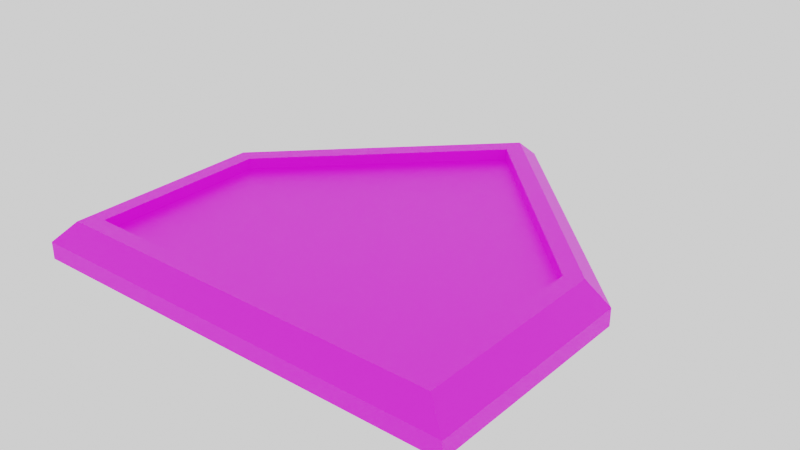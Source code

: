 # Source: plate.blend  (saved by Blender 2.80.75; exported with 4.5.12 LTS)
import bpy
from mathutils import Matrix  # noqa: F401  (used for matrix-valued properties, if any)

bpy.ops.wm.read_factory_settings(use_empty=True)
scene = bpy.context.scene
scene.name = 'Scene'

# ---- collections
col_collection = bpy.data.collections.new('Collection'); scene.collection.children.link(col_collection)

# ---- images (referenced by path relative to the original .blend; pixels are not part of the script)
import os
ASSET_DIR = os.environ.get("B2B_ASSET_DIR", "")  # directory of the original .blend (textures are referenced by path, not embedded)
HERE = os.path.dirname(os.path.abspath(__file__))  # packed textures are extracted next to this script under _unpacked/

def load_image(name, relpath, width, height, colorspace="sRGB"):
    """Load a texture the original file referenced (path relative to the .blend, or extracted next to this script)."""
    p = next((c for c in (os.path.join(HERE, relpath), os.path.join(ASSET_DIR, relpath)) if relpath and os.path.exists(c)), "")
    if p:
        img = bpy.data.images.load(p, check_existing=True)
        img.name = name
    else:  # same state as the original file: an image datablock whose file is absent (Cycles renders it pink)
        img = bpy.data.images.new(name, width, height)
        img.source = "FILE"
        img.filepath = "//" + (relpath or name)
    img.colorspace_settings.name = colorspace
    return img
img_baseball_plate = load_image('Baseball Plate', 'BasePlatDiffuse.png', 1024, 1024, 'sRGB')

# ---- materials (node trees are filled in below, after node groups)
mat_material_001 = bpy.data.materials.new('Material.001')
mat_material_002 = bpy.data.materials.new('Material.002')

# ---- material node trees
mat_material_001.use_nodes = True; mat_material_001.node_tree.nodes.clear()
_N = mat_material_001.node_tree.nodes; _L = mat_material_001.node_tree.links
n0 = _N.new('ShaderNodeOutputMaterial'); n0.name = 'Material Output'; n0.location = (300, 300)
n1 = _N.new('ShaderNodeBsdfPrincipled'); n1.name = 'Principled BSDF'; n1.location = (10, 300)
n1.distribution = 'GGX'
n1.subsurface_method = 'BURLEY'
n1.inputs[0].default_value = (0.0, 0.0, 0.0, 1.0)
n1.inputs[3].default_value = 1.45
n1.inputs[27].default_value = (0.0, 0.0, 0.0, 1.0)
n1.inputs[28].default_value = 1.0
_L.new(n1.outputs[0], n0.inputs[0])
n0.is_active_output = True
mat_material_002.use_nodes = True; mat_material_002.node_tree.nodes.clear()
_N = mat_material_002.node_tree.nodes; _L = mat_material_002.node_tree.links
n0 = _N.new('ShaderNodeOutputMaterial'); n0.name = 'Material Output'; n0.location = (300, 300)
n1 = _N.new('ShaderNodeBsdfPrincipled'); n1.name = 'Principled BSDF'; n1.location = (10, 300)
n1.distribution = 'GGX'
n1.subsurface_method = 'BURLEY'
n1.inputs[3].default_value = 1.45
n1.inputs[27].default_value = (0.0, 0.0, 0.0, 1.0)
n1.inputs[28].default_value = 1.0
n2 = _N.new('ShaderNodeTexImage'); n2.name = 'Image Texture'; n2.location = (-275, 295)
n2.image = img_baseball_plate
_L.new(n1.outputs[0], n0.inputs[0])
_L.new(n2.outputs[0], n1.inputs[0])
n0.is_active_output = True

# ---- world
world_world = bpy.data.worlds.new('World'); scene.world = world_world
world_world.use_nodes = True; world_world.node_tree.nodes.clear()
_N = world_world.node_tree.nodes; _L = world_world.node_tree.links
n0 = _N.new('ShaderNodeOutputWorld'); n0.name = 'World Output'; n0.location = (300, 300)
n1 = _N.new('ShaderNodeBackground'); n1.name = 'Background'; n1.location = (10, 300)
n1.inputs[0].default_value = (1.0, 1.0, 1.0, 1.0)
_L.new(n1.outputs[0], n0.inputs[0])
n0.is_active_output = True
world_world.color = (0.05088, 0.05088, 0.05088)
world_world.use_sun_shadow = False
world_world.sun_shadow_jitter_overblur = 0.0

# ---- meshes
me_plane = bpy.data.meshes.new('Plane')
me_plane.from_pydata([(-1.0, 0.0, 0.0), (1.0, 0.0, 0.0), (-1.0, 1.0, 0.0), (1.0, 1.0, 0.0), (0.0, 0.0, 0.0), (0.0, 2.0, 0.0), (-0.8256, 0.9359, 0.1), (-0.8256, 0.1411, 0.1), (0.0, 0.1411, 0.1), (0.8256, 0.1411, 0.1), (0.8256, 0.9359, 0.1), (0.0, 1.761, 0.1), (-1.0, 1.0, -0.07756), (-1.0, 0.0, -0.07756), (0.0, 0.0, -0.07756), (1.0, 0.0, -0.07756), (1.0, 1.0, -0.07756), (0.0, 2.0, -0.07756), (-0.9, 0.9667, 0.1), (-0.9, 0.06667, 0.1), (0.0, 0.06667, 0.1), (0.9, 0.06667, 0.1), (0.9, 0.9667, 0.1), (0.0, 1.867, 0.1), (0.0, 0.1411, 0.04647), (0.0, 1.761, 0.04647), (-0.8256, 0.9359, 0.04647), (-0.8256, 0.1411, 0.04647), (0.8256, 0.1411, 0.04647), (0.8256, 0.9359, 0.04647), (-1.0, 1.0, -0.07785), (-1.0, 0.0, -0.07785), (0.0, 0.0, -0.07785), (1.0, 0.0, -0.07785), (1.0, 1.0, -0.07785), (0.0, 2.0, -0.07785)], [], [(2, 5, 17, 12), (5, 3, 16, 17), (9, 10, 29, 28), (7, 8, 24, 27), (0, 4, 20, 19), (1, 3, 22, 21), (2, 0, 19, 18), (3, 5, 23, 22), (5, 2, 18, 23), (4, 1, 21, 20), (12, 17, 35, 30), (17, 16, 34, 35), (1, 4, 14, 15), (4, 0, 13, 14), (3, 1, 15, 16), (0, 2, 12, 13), (7, 6, 18, 19), (9, 8, 20, 21), (10, 9, 21, 22), (6, 11, 23, 18), (8, 7, 19, 20), (11, 10, 22, 23), (24, 28, 29, 25), (27, 24, 25, 26), (6, 7, 27, 26), (10, 11, 25, 29), (11, 6, 26, 25), (8, 9, 28, 24), (32, 35, 34, 33), (31, 30, 35, 32), (15, 14, 32, 33), (14, 13, 31, 32), (16, 15, 33, 34), (13, 12, 30, 31)])
me_plane.polygons.foreach_set('material_index', [1, 1, 1, 1, 1, 1, 1, 1, 1, 1, 1, 1, 1, 1, 1, 1, 1, 1, 1, 1, 1, 1, 1, 1, 1, 1, 1, 1, 1, 1, 1, 1, 1, 1])
_uv = me_plane.uv_layers.new(name='UVMap')
_uv.uv.foreach_set('vector', [0.0, 1.0, 0.5, 1.0, 0.5, 1.0, 0.0, 1.0, 0.5, 1.0, 1.0, 1.0, 1.0, 1.0, 0.5, 1.0, 0.9587, 0.07198, 0.9587, 0.9154, 0.9587, 0.9154, 0.9587, 0.07198, 0.04133, 0.07198, 0.5, 0.04133, 0.5, 0.04133, 0.04133, 0.07198, 0.0, 0.0, 0.5, 0.0, 0.5, 0.0, 0.0, 0.0, 1.0, 0.0, 1.0, 1.0, 1.0, 1.0, 1.0, 0.0, 0.0, 1.0, 0.0, 0.0, 0.0, 0.0, 0.0, 1.0, 1.0, 1.0, 0.5, 1.0, 0.5, 1.0, 1.0, 1.0, 0.5, 1.0, 0.0, 1.0, 0.0, 1.0, 0.5, 1.0, 0.5, 0.0, 1.0, 0.0, 1.0, 0.0, 0.5, 0.0, 0.0, 1.0, 0.5, 1.0, 0.5, 1.0, 0.0, 1.0, 0.5, 1.0, 1.0, 1.0, 1.0, 1.0, 0.5, 1.0, 1.0, 0.0, 0.5, 0.0, 0.5, 0.0, 1.0, 0.0, 0.5, 0.0, 0.0, 0.0, 0.0, 0.0, 0.5, 0.0, 1.0, 1.0, 1.0, 0.0, 1.0, 0.0, 1.0, 1.0, 0.0, 0.0, 0.0, 1.0, 0.0, 1.0, 0.0, 0.0, 0.04133, 0.07198, 0.04133, 0.9154, 0.0, 1.0, 0.0, 0.0, 0.9587, 0.07198, 0.5, 0.04133, 0.5, 0.0, 1.0, 0.0, 0.9587, 0.9154, 0.9587, 0.07198, 1.0, 0.0, 1.0, 1.0, 0.04133, 0.9154, 0.5, 0.9416, 0.5, 1.0, 0.0, 1.0, 0.5, 0.04133, 0.04133, 0.07198, 0.0, 0.0, 0.5, 0.0, 0.5, 0.9416, 0.9587, 0.9154, 1.0, 1.0, 0.5, 1.0, 0.5, 0.04133, 0.9587, 0.07198, 0.9587, 0.9154, 0.5, 0.9416, 0.04133, 0.07198, 0.5, 0.04133, 0.5, 0.9416, 0.04133, 0.9154, 0.04133, 0.9154, 0.04133, 0.07198, 0.04133, 0.07198, 0.04133, 0.9154, 0.9587, 0.9154, 0.5, 0.9416, 0.5, 0.9416, 0.9587, 0.9154, 0.5, 0.9416, 0.04133, 0.9154, 0.04133, 0.9154, 0.5, 0.9416, 0.5, 0.04133, 0.9587, 0.07198, 0.9587, 0.07198, 0.5, 0.04133, 0.5, 0.0, 0.5, 1.0, 1.0, 1.0, 1.0, 0.0, 0.0, 0.0, 0.0, 1.0, 0.5, 1.0, 0.5, 0.0, 1.0, 0.0, 0.5, 0.0, 0.5, 0.0, 1.0, 0.0, 0.5, 0.0, 0.0, 0.0, 0.0, 0.0, 0.5, 0.0, 1.0, 1.0, 1.0, 0.0, 1.0, 0.0, 1.0, 1.0, 0.0, 0.0, 0.0, 1.0, 0.0, 1.0, 0.0, 0.0])
me_plane.materials.append(mat_material_001)
me_plane.materials.append(mat_material_002)
me_plane.use_remesh_preserve_volume = False
me_plane.use_remesh_preserve_attributes = False
me_plane.use_mirror_vertex_groups = False
me_plane.update()

# ---- objects
ob_plane = bpy.data.objects.new('Plane', me_plane)

# ---- transforms, parenting, visibility, modifiers, constraints
ob_plane.location = (0.0, 0.0, 0.0)
ob_plane.lineart.crease_threshold = 0.0

# ---- collection membership
col_collection.objects.link(ob_plane)

# ---- scene / render settings (as saved in the file)
scene.frame_start = 1; scene.frame_end = 250; scene.frame_set(1)
scene.render.engine = 'CYCLES'
scene.cycles.use_denoising = False
scene.cycles.samples = 128
scene.cycles.sampling_pattern = 'TABULATED_SOBOL'
scene.cycles.use_adaptive_sampling = False
scene.cycles.use_light_tree = False
scene.cycles.bake_type = 'DIFFUSE'
scene.view_settings.view_transform = 'Filmic'
bpy.context.view_layer.update()

# ---- added for rendering (the .blend has no active camera): camera
cam_auto = bpy.data.cameras.new('AutoCamera')
cam_auto.lens = 50.0
cam_auto.sensor_width = 36.0
cam_auto.clip_end = 1000.0
ob_auto_camera = bpy.data.objects.new('AutoCamera', cam_auto)
scene.collection.objects.link(ob_auto_camera)
ob_auto_camera.location = (2.6221, -2.14652, 2.10876)
ob_auto_camera.rotation_euler = (1.09748, -7.21219e-08, 0.694738)
scene.camera = ob_auto_camera
bpy.context.view_layer.update()

